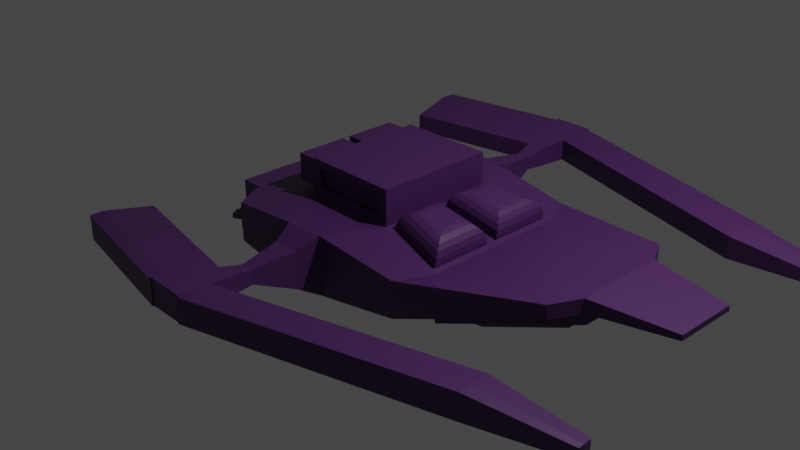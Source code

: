 # Source: Spaceship02.blend  (saved by Blender 3.4.6; exported with 4.5.12 LTS)
import bpy
from mathutils import Matrix  # noqa: F401  (used for matrix-valued properties, if any)

bpy.ops.wm.read_factory_settings(use_empty=True)
scene = bpy.context.scene
scene.name = 'Scene'

# ---- collections
col_collection = bpy.data.collections.new('Collection'); scene.collection.children.link(col_collection)

# ---- materials (node trees are filled in below, after node groups)
mat_material = bpy.data.materials.new('Material')
mat_material.alpha_threshold = 0.0
mat_material.use_transparent_shadow = False
mat_material.roughness = 0.5
mat_material.line_color = (0.0, 0.0, 0.0, 1.0)

# ---- material node trees
mat_material.use_nodes = True; mat_material.node_tree.nodes.clear()
_N = mat_material.node_tree.nodes; _L = mat_material.node_tree.links
n0 = _N.new('ShaderNodeOutputMaterial'); n0.name = 'Material Output'; n0.location = (300, 300)
n1 = _N.new('ShaderNodeBsdfPrincipled'); n1.name = 'Principled BSDF'; n1.location = (10, 300)
n1.distribution = 'GGX'
n1.subsurface_method = 'RANDOM_WALK_SKIN'
n1.inputs[0].default_value = (0.06556, 0.01564, 0.1022, 1.0)
n1.inputs[3].default_value = 1.45
n1.inputs[27].default_value = (0.0, 0.0, 0.0, 1.0)
n1.inputs[28].default_value = 1.0
_L.new(n1.outputs[0], n0.inputs[0])
n0.is_active_output = True

# ---- world
world_world = bpy.data.worlds.new('World'); scene.world = world_world
world_world.use_nodes = True; world_world.node_tree.nodes.clear()
_N = world_world.node_tree.nodes; _L = world_world.node_tree.links
n0 = _N.new('ShaderNodeOutputWorld'); n0.name = 'World Output'; n0.location = (300, 300)
n1 = _N.new('ShaderNodeBackground'); n1.name = 'Background'; n1.location = (10, 300)
n1.inputs[0].default_value = (0.05088, 0.05088, 0.05088, 1.0)
_L.new(n1.outputs[0], n0.inputs[0])
n0.is_active_output = True
world_world.color = (0.05088, 0.05088, 0.05088)
world_world.use_sun_shadow = False
world_world.sun_shadow_jitter_overblur = 0.0

# ---- cameras
cam_camera = bpy.data.cameras.new('Camera')
cam_camera.clip_end = 100.0
cam_camera.ortho_scale = 7.314

# ---- lights
light_light = bpy.data.lights.new('Light', 'POINT')
light_light.transmission_factor = 0.0
light_light.energy = 1000.0
light_light.shadow_soft_size = 0.1
light_light.shadow_maximum_resolution = 0.006
light_light.use_absolute_resolution = True

# ---- meshes
me_cube = bpy.data.meshes.new('Cube')
me_cube.from_pydata([(0.52, 0.6544, 0.3184), (0.52, 0.6544, -0.3166), (-0.1388, 1.449, 0.1998), (0.1429, 1.447, 0.207), (-0.52, 0.6544, 0.3184), (-0.52, 0.6544, -0.3166), (-0.1338, 1.446, -0.2031), (0.1467, 1.444, -0.1959), (-0.52, 0.0, -0.3166), (0.52, 0.0, 0.3184), (0.52, 0.6544, 0.3184), (0.52, 0.0, -0.3166), (0.07625, 1.89, -0.0005901), (-0.07625, 1.89, -0.0005901), (-0.07518, 1.891, 0.1447), (0.07615, 1.89, 0.1495), (0.222, 2.754, 0.01338), (-0.222, 2.754, 0.01338), (-0.222, 2.754, 0.2948), (0.222, 2.754, 0.2948), (0.52, 0.6544, 0.3184), (0.52, 0.6544, -0.3166), (0.2201, 1.218, 0.3128), (0.2227, 1.216, -0.3218), (0.52, 0.0, -0.3166), (0.52, 0.0, 0.3184), (1.316, 0.8234, 0.1889), (1.316, 0.8234, -0.197), (1.136, 1.161, 0.1889), (1.136, 1.161, -0.197), (1.316, 0.0, -0.197), (1.316, 0.0, 0.1889), (2.71, 0.4809, 0.4087), (2.712, 0.4798, 0.265), (2.558, 0.7717, 0.4001), (2.559, 0.771, 0.2565), (2.71, 0.0, 0.2686), (2.708, 0.0, 0.4122), (-0.22, 1.224, 0.2971), (-0.2122, 1.219, -0.3378), (-0.52, 0.6544, -0.3166), (-0.52, 0.6544, 0.3184), (-1.243, 0.771, 0.162), (-1.243, 0.771, -0.169), (-1.243, 0.0, 0.209), (-1.243, 0.0, -0.216), (-1.088, 1.108, 0.1163), (-1.088, 1.108, -0.1233), (-1.199, 0.8997, -0.1233), (-1.199, 0.8997, 0.1163), (-0.52, 0.6544, 0.3184), (-0.52, 0.6544, 0.3184), (0.52, 0.6544, 0.3184), (0.52, 0.0, 0.3184), (-1.243, 0.0, 0.209), (-1.243, 0.818, 0.209), (1.316, 0.8234, 0.1889), (0.52, 0.0, 0.3184), (1.316, 0.0, 0.1889), (0.223, 2.43, 0.003951), (-0.52, 0.6544, 0.3184), (0.52, 0.6544, 0.3184), (0.52, 0.0, 0.3184), (-1.243, 0.0, 0.209), (-1.243, 0.818, 0.209), (-0.22, 1.224, 0.2971), (0.2201, 1.218, 0.3128), (0.52, 0.6544, 0.3184), (-0.52, 0.6544, 0.3184), (-1.243, 0.818, 0.209), (0.52, 0.6544, 0.3184), (1.316, 0.8234, 0.1889), (0.52, 0.6544, 0.3184), (1.316, 0.8234, 0.1889), (0.2201, 1.218, 0.3128), (1.136, 1.161, 0.1889), (-0.22, 1.224, 0.2971), (-1.044, 1.19, 0.209), (0.52, 0.0, 0.3184), (1.316, 0.0, 0.1889), (-0.52, 0.0, 0.3184), (-0.4352, 0.6544, 0.4032), (0.4352, 0.6544, 0.4032), (0.52, 0.0, 0.3184), (-1.243, 0.0, 0.209), (-1.243, 0.818, 0.209), (0.1566, 2.388, 0.2368), (-0.1566, 2.388, 0.002196), (-0.1566, 2.388, 0.2368), (0.2445, 2.55, 0.007624), (-0.1986, 2.623, 0.009379), (0.1986, 2.623, 0.2741), (-0.1986, 2.623, 0.2741), (2.782, 1.889, 0.2741), (2.74, 1.654, 0.2368), (2.694, 1.727, 0.003951), (2.715, 1.847, 0.007624), (0.2227, 1.216, -0.3218), (-0.2122, 1.219, -0.3378), (-0.22, 1.224, 0.2971), (0.2201, 1.218, 0.3128), (0.108, 2.116, -0.006119), (-0.108, 2.116, -0.006119), (-0.108, 2.116, 0.1937), (0.108, 2.116, 0.1937), (-1.606, 1.848, 0.1937), (-1.606, 1.848, -0.006119), (-1.654, 2.121, 0.2368), (-1.654, 2.121, 0.002196), (-1.696, 2.356, 0.2741), (-1.696, 2.356, 0.009379), (-0.1914, 2.766, 0.2741), (-0.1914, 2.766, 0.009379), (0.2057, 2.766, 0.009379), (0.2057, 2.766, 0.2741), (2.789, 2.031, 0.009379), (2.789, 2.031, 0.2741), (-1.689, 2.498, 0.2741), (-1.689, 2.498, 0.009379), (0.52, 0.6544, 0.3184), (1.316, 0.8234, 0.1889), (0.52, 0.0, 0.3184), (1.316, 0.0, 0.1889), (1.316, 0.8234, 0.1889), (2.71, 0.4809, 0.4087), (1.316, 0.0, 0.1889), (2.708, 0.0, 0.4122), (0.52, 0.6544, 0.3184), (1.316, 0.8234, 0.1889), (0.52, 0.0, 0.3184), (1.316, 0.0, 0.1889), (1.383, 0.738, 0.1984), (2.643, 0.428, 0.3984), (1.316, 0.0, 0.1889), (2.708, 0.0, 0.4122), (0.5865, 0.5997, 0.3076), (1.25, 0.7405, 0.1997), (0.52, 0.0, 0.3184), (1.316, 0.0, 0.1889), (1.316, 0.8234, 0.1889), (2.71, 0.4809, 0.4087), (2.642, 0.0631, 0.4009), (1.383, 0.06735, 0.1984), (0.52, 0.6544, 0.3184), (1.316, 0.8234, 0.1889), (1.25, 0.06735, 0.1997), (0.5865, 0.06735, 0.3076), (0.8074, 0.2553, 0.4956), (0.5918, 0.06735, 0.3403), (0.7486, 0.1972, 0.4958), (0.6927, 0.1448, 0.4779), (0.6449, 0.1032, 0.4435), (0.6102, 0.07655, 0.3961), (1.255, 0.06735, 0.2324), (1.1, 0.2553, 0.4481), (1.255, 0.07655, 0.2912), (1.237, 0.1032, 0.3472), (1.203, 0.1448, 0.3949), (1.156, 0.1972, 0.4297), (0.5918, 0.5997, 0.3403), (0.8074, 0.447, 0.4956), (0.6102, 0.5922, 0.3961), (0.6449, 0.5705, 0.4435), (0.6927, 0.5367, 0.4779), (0.7486, 0.4942, 0.4958), (1.1, 0.5091, 0.4481), (1.255, 0.7405, 0.2324), (1.156, 0.5806, 0.4297), (1.203, 0.6451, 0.3949), (1.237, 0.6963, 0.3472), (1.255, 0.7291, 0.2912), (3.547, 0.3326, 0.3765), (3.548, 0.3322, 0.3198), (3.547, 0.0, 0.3212), (3.547, 0.0, 0.3779), (1.348, 0.0, -0.2928), (1.476, 0.6532, -0.2499), (2.741, 0.0, 0.1727), (2.615, 0.3727, 0.1269), (1.348, 0.8231, -0.2928), (1.476, 0.1348, -0.2508), (2.744, 0.4795, 0.1692), (2.614, 0.1348, 0.1299), (2.741, 0.0, 0.1727), (1.348, 0.0, -0.2928), (1.348, 0.8231, -0.2928), (2.744, 0.4795, 0.1692), (2.482, 0.1892, -0.02378), (1.674, 0.1892, -0.2942), (1.673, 0.5575, -0.2935), (2.483, 0.3582, -0.02589), (3.733, 1.762, 0.1957), (3.714, 1.659, 0.1793), (3.714, 1.659, 0.07629), (3.733, 1.762, 0.07945), (3.736, 1.825, 0.07945), (3.736, 1.825, 0.1957), (-0.52, 0.0, 0.6995), (-0.4352, 0.6544, 0.6147), (0.4352, 0.6544, 0.6147), (0.52, 0.0, 0.6995), (-0.52, 0.6102, 0.3625), (0.52, 0.6544, 0.3184), (-0.52, 0.6102, 0.6554), (0.52, 0.6544, 0.6995), (-0.4352, 0.5938, 0.4032), (0.4352, 0.5938, 0.4032), (-0.4352, 0.5938, 0.6147), (0.4352, 0.5938, 0.6147), (-0.52, 0.6544, 0.3184), (-0.52, 0.04412, 0.3625), (-0.52, 0.6544, 0.6995), (-0.52, 0.04412, 0.6554), (-0.52, 0.0, 0.3184), (-0.52, 0.0, 0.6995), (-0.52, 0.6544, 0.3184), (-0.52, 0.6544, 0.6995), (-0.7971, 0.1004, 0.4187), (-0.7971, 0.1004, 0.5991), (-0.7971, 0.554, 0.4187), (-0.7971, 0.554, 0.5991), (-0.7971, 0.04412, 0.3625), (-0.7971, 0.04412, 0.6554), (-0.7971, 0.6102, 0.3625), (-0.7971, 0.6102, 0.6554), (-0.4057, 0.1004, 0.4187), (-0.4057, 0.1004, 0.5991), (-0.4057, 0.554, 0.4187), (-0.4057, 0.554, 0.5991), (-1.243, 0.818, 0.209), (-1.243, 0.818, -0.216), (-1.557, 0.0863, 0.1227), (-1.243, 0.04698, 0.162), (-1.243, 0.04698, -0.169), (-1.557, 0.0863, -0.1297), (-1.557, 0.7317, 0.1227), (-1.557, 0.7317, -0.1297), (-1.557, 0.04698, 0.162), (-1.557, 0.04698, -0.169), (-1.557, 0.771, 0.162), (-1.557, 0.771, -0.169), (-1.302, 0.0863, 0.1227), (-1.302, 0.0863, -0.1297), (-1.302, 0.7317, 0.1227), (-1.302, 0.7317, -0.1297), (0.1566, 2.388, 0.002196), (0.1986, 2.623, 0.009379), (2.74, 1.654, 0.002196), (2.782, 1.889, 0.009379), (0.2233, 2.431, -0.04077), (0.2448, 2.551, -0.03709), (2.694, 1.728, -0.04077), (2.716, 1.848, -0.03709), (-1.044, 1.19, 0.209), (-1.044, 1.19, -0.216), (-1.243, 0.818, -0.216), (-1.243, 0.818, 0.209), (-1.135, 1.134, 0.1163), (-1.135, 1.134, -0.1233), (-1.247, 0.9252, -0.1233), (-1.247, 0.9252, 0.1163), (-1.163, 1.082, 0.0564), (-1.163, 1.082, -0.06343), (-1.219, 0.9774, -0.06343), (-1.219, 0.9774, 0.0564), (-1.201, 1.102, 0.0564), (-1.201, 1.102, -0.06343), (-1.256, 0.9972, -0.06343), (-1.256, 0.9972, 0.0564), (-0.2158, 1.221, -0.04753), (-0.52, 0.6544, -0.02627), (0.2215, 1.217, -0.03166), (-0.108, 2.116, 0.08525), (0.108, 2.116, 0.08525), (-0.222, 2.754, 0.1421), (0.222, 2.754, 0.1421), (0.2215, 1.217, -0.03166), (1.136, 1.161, -0.02054), (2.711, 0.4803, 0.3307), (2.558, 0.7713, 0.3221), (-0.2158, 1.221, -0.04753), (-0.52, 0.6544, -0.02627), (-1.243, 0.818, -0.0217), (-1.243, 0.04698, -0.01768), (-1.044, 1.19, -0.0217), (-1.243, 0.818, -0.0217), (0.1566, 2.388, 0.1095), (-0.1986, 2.623, 0.1304), (0.1986, 2.623, 0.1304), (2.74, 1.654, 0.1095), (-0.1361, 1.447, -0.01891), (0.145, 1.445, -0.0117), (-0.07576, 1.89, 0.06586), (0.0762, 1.89, 0.06801), (-1.606, 1.848, 0.08525), (-1.654, 2.121, 0.1095), (-1.696, 2.356, 0.1304), (-0.1914, 2.766, 0.1304), (0.2057, 2.766, 0.1304), (2.789, 2.031, 0.1304), (-1.689, 2.498, 0.1304), (3.548, 0.3324, 0.3457), (3.547, 0.0, 0.3471), (3.714, 1.659, 0.1234), (3.733, 1.762, 0.1326), (3.736, 1.825, 0.1326), (-1.243, 0.771, -0.01768), (-1.243, 0.0, -0.0217), (-1.557, 0.04698, -0.01768), (-1.557, 0.771, -0.01768), (-1.557, 0.0863, -0.01431), (-1.557, 0.7317, -0.01431), (-1.302, 0.0863, -0.01431), (-1.302, 0.7317, -0.01431), (-1.088, 1.108, -0.01377), (-1.199, 0.8997, -0.01377), (-1.135, 1.134, -0.01377), (-1.247, 0.9252, -0.01377), (-1.163, 1.082, -0.008641), (-1.219, 0.9774, -0.008641), (-1.201, 1.102, -0.008641), (-1.256, 0.9972, -0.008641), (-1.277, 1.143, -0.008641), (-1.277, 1.143, -0.06343), (-1.333, 1.038, -0.06343), (-1.333, 1.038, -0.008641), (-1.277, 1.143, -0.008641), (-1.277, 1.143, -0.06343), (-1.333, 1.038, -0.06343), (-1.333, 1.038, -0.008641)], [], [(1, 5, 98, 97), (100, 99, 65, 66), (229, 44, 54, 55), (98, 5, 40, 39), (288, 246, 16, 275), (11, 1, 21, 24), (0, 9, 25, 20), (5, 1, 11, 8), (2, 3, 15, 14), (9, 0, 52, 53), (7, 6, 13, 12), (290, 2, 14, 292), (291, 7, 12, 293), (274, 18, 19, 275), (246, 90, 17, 16), (92, 91, 19, 18), (287, 92, 18, 274), (51, 55, 64, 60), (22, 20, 72, 74), (100, 0, 20, 22), (271, 100, 22, 276), (1, 97, 23, 21), (119, 121, 129, 127), (28, 26, 32, 34), (21, 23, 29, 27), (276, 22, 28, 277), (24, 21, 27, 30), (278, 33, 35, 279), (36, 33, 172, 173), (27, 29, 35, 33), (277, 28, 34, 279), (30, 27, 179, 175), (39, 40, 255, 254), (270, 4, 41, 281), (269, 98, 39, 280), (4, 99, 38, 41), (43, 233, 238, 240), (47, 48, 259, 258), (281, 41, 256, 285), (270, 5, 230, 282), (280, 39, 254, 284), (5, 8, 45, 230), (0, 100, 66, 67), (52, 51, 60, 61), (55, 54, 63, 64), (4, 229, 55, 51), (0, 4, 51, 52), (20, 26, 73, 72), (60, 64, 85, 209), (99, 4, 50, 65), (26, 20, 10, 56), (53, 52, 61, 62), (20, 25, 57, 10), (31, 26, 56, 58), (50, 67, 66, 65), (74, 72, 73, 75), (68, 76, 77, 69), (71, 70, 119, 120), (80, 209, 85, 84), (83, 202, 204, 200), (58, 56, 71, 79), (38, 253, 77, 76), (28, 22, 74, 75), (61, 60, 209, 202), (4, 0, 67, 50), (253, 256, 69, 77), (256, 41, 68, 69), (62, 61, 202, 83), (26, 28, 75, 73), (56, 10, 70, 71), (64, 63, 84, 85), (41, 38, 76, 68), (10, 57, 78, 70), (272, 103, 105, 294), (103, 104, 86, 88), (101, 102, 87, 245), (273, 101, 245, 286), (90, 87, 108, 110), (88, 86, 91, 92), (245, 87, 90, 246), (91, 86, 94, 93), (93, 94, 192, 191), (96, 95, 251, 252), (287, 90, 112, 297), (286, 245, 247, 289), (6, 7, 97, 98), (290, 6, 98, 269), (291, 3, 100, 271), (3, 2, 99, 100), (12, 13, 102, 101), (292, 14, 103, 272), (293, 12, 101, 273), (14, 15, 104, 103), (294, 105, 107, 295), (295, 107, 109, 296), (88, 92, 109, 107), (90, 110, 118, 112), (103, 88, 107, 105), (87, 102, 106, 108), (298, 114, 116, 299), (297, 112, 118, 300), (91, 93, 116, 114), (247, 248, 194, 193), (109, 92, 111, 117), (288, 91, 114, 298), (296, 109, 117, 300), (248, 246, 113, 115), (122, 120, 128, 130), (79, 71, 120, 122), (70, 78, 121, 119), (130, 128, 144, 138), (124, 123, 139, 140), (26, 31, 125, 123), (37, 32, 124, 126), (120, 119, 127, 128), (32, 26, 123, 124), (131, 142, 141, 132), (136, 135, 159, 166), (127, 129, 137, 143), (126, 124, 140, 134), (123, 125, 133, 139), (128, 127, 143, 144), (131, 132, 140, 139), (142, 131, 139, 133), (141, 142, 133, 134), (132, 141, 134, 140), (135, 136, 144, 143), (146, 135, 143, 137), (145, 146, 137, 138), (136, 145, 138, 144), (135, 146, 148, 159), (145, 136, 166, 153), (160, 147, 154, 165), (148, 153, 155, 152), (152, 155, 156, 151), (151, 156, 157, 150), (150, 157, 158, 149), (149, 158, 154, 147), (160, 165, 167, 164), (164, 167, 168, 163), (163, 168, 169, 162), (162, 169, 170, 161), (161, 170, 166, 159), (159, 148, 152, 161), (161, 152, 151, 162), (162, 151, 150, 163), (163, 150, 149, 164), (164, 149, 147, 160), (165, 154, 158, 167), (167, 158, 157, 168), (168, 157, 156, 169), (169, 156, 155, 170), (170, 155, 153, 166), (146, 145, 153, 148), (301, 171, 174, 302), (32, 37, 174, 171), (278, 32, 171, 301), (178, 182, 187, 190), (33, 36, 177, 181), (27, 33, 181, 179), (185, 184, 175, 179), (183, 186, 181, 177), (186, 185, 179, 181), (184, 183, 177, 175), (180, 182, 183, 184), (176, 180, 184, 185), (182, 178, 186, 183), (178, 176, 185, 186), (188, 189, 190, 187), (182, 180, 188, 187), (176, 178, 190, 189), (180, 176, 189, 188), (303, 193, 194, 304), (304, 194, 195, 305), (248, 115, 195, 194), (299, 116, 196, 305), (116, 93, 191, 196), (289, 247, 193, 303), (204, 211, 197, 200), (212, 203, 224, 222), (199, 82, 206, 208), (81, 82, 202, 209), (199, 198, 211, 204), (82, 199, 204, 202), (198, 81, 209, 211), (206, 205, 207, 208), (82, 81, 205, 206), (81, 198, 207, 205), (198, 199, 208, 207), (213, 215, 209, 80), (216, 214, 197, 211), (214, 213, 80, 197), (215, 216, 211, 209), (212, 210, 213, 214), (210, 201, 215, 213), (203, 212, 214, 216), (201, 203, 216, 215), (218, 220, 228, 226), (210, 212, 222, 221), (203, 201, 223, 224), (201, 210, 221, 223), (218, 217, 221, 222), (217, 219, 223, 221), (220, 218, 222, 224), (219, 220, 224, 223), (227, 225, 226, 228), (217, 218, 226, 225), (220, 219, 227, 228), (219, 217, 225, 227), (306, 42, 229, 282), (42, 232, 44, 229), (233, 43, 230, 45), (283, 233, 45, 307), (310, 231, 241, 312), (306, 43, 240, 309), (283, 232, 237, 308), (232, 42, 239, 237), (310, 234, 238, 308), (311, 235, 239, 309), (235, 231, 237, 239), (234, 236, 240, 238), (312, 241, 243, 313), (236, 234, 242, 244), (311, 236, 244, 313), (231, 235, 243, 241), (89, 59, 245, 246), (95, 96, 248, 247), (96, 89, 246, 248), (59, 95, 247, 245), (249, 250, 252, 251), (89, 96, 252, 250), (59, 89, 250, 249), (95, 59, 249, 251), (314, 46, 253, 284), (48, 47, 254, 255), (315, 48, 255, 285), (46, 49, 256, 253), (317, 260, 264, 319), (315, 49, 260, 317), (314, 47, 258, 316), (49, 46, 257, 260), (319, 264, 268, 321), (316, 258, 262, 318), (260, 257, 261, 264), (258, 259, 263, 262), (321, 268, 265, 320), (318, 262, 266, 320), (264, 261, 265, 268), (262, 263, 267, 266), (261, 318, 320, 265), (266, 267, 324, 323), (257, 316, 318, 261), (263, 319, 321, 267), (46, 314, 316, 257), (48, 315, 317, 259), (259, 317, 319, 263), (49, 315, 285, 256), (47, 314, 284, 254), (235, 311, 313, 243), (242, 312, 313, 244), (236, 311, 309, 240), (231, 310, 308, 237), (233, 283, 308, 238), (42, 306, 309, 239), (234, 310, 312, 242), (232, 283, 307, 44), (43, 306, 282, 230), (94, 289, 303, 192), (115, 299, 305, 195), (191, 304, 305, 196), (192, 303, 304, 191), (33, 278, 301, 172), (172, 301, 302, 173), (110, 296, 300, 118), (246, 288, 298, 113), (111, 297, 300, 117), (113, 298, 299, 115), (108, 295, 296, 110), (106, 294, 295, 108), (15, 293, 273, 104), (13, 292, 272, 102), (7, 291, 271, 97), (2, 290, 269, 99), (86, 286, 289, 94), (92, 287, 297, 111), (104, 273, 286, 86), (102, 272, 294, 106), (38, 280, 284, 253), (4, 270, 282, 229), (40, 281, 285, 255), (99, 269, 280, 38), (5, 270, 281, 40), (29, 277, 279, 35), (32, 278, 279, 34), (23, 276, 277, 29), (97, 271, 276, 23), (90, 287, 274, 17), (17, 274, 275, 16), (3, 291, 293, 15), (6, 290, 292, 13), (91, 288, 275, 19), (324, 325, 329, 328), (267, 321, 325, 324), (320, 266, 323, 322), (321, 320, 322, 325), (328, 329, 326, 327), (322, 323, 327, 326), (325, 322, 326, 329), (323, 324, 328, 327)])
_uv = me_cube.uv_layers.new(name='UVMap')
_uv.uv.foreach_set('vector', [0.375, 0.5, 0.125, 0.5, 0.125, 0.5, 0.375, 0.5, 0.625, 0.5, 0.875, 0.5, 0.875, 0.5, 0.625, 0.5, 0.625, 0.25, 0.625, 0.1189, 0.625, 0.1189, 0.625, 0.25, 0.125, 0.5, 0.125, 0.5, 0.125, 0.5, 0.125, 0.5, 0.4893, 0.5, 0.375, 0.5, 0.375, 0.5, 0.4893, 0.5, 0.375, 0.6311, 0.375, 0.5, 0.375, 0.5, 0.375, 0.6311, 0.625, 0.5, 0.625, 0.6311, 0.625, 0.6311, 0.625, 0.5, 0.125, 0.5, 0.375, 0.5, 0.375, 0.6311, 0.125, 0.6311, 0.8794, 0.5, 0.6206, 0.5, 0.6316, 0.5, 0.8684, 0.5, 0.625, 0.6311, 0.625, 0.5, 0.625, 0.5, 0.625, 0.6311, 0.3658, 0.5, 0.1211, 0.5, 0.1309, 0.5, 0.3918, 0.5, 0.486, 0.25, 0.6288, 0.25, 0.6181, 0.25, 0.4953, 0.25, 0.4823, 0.5, 0.3658, 0.5, 0.3918, 0.5, 0.5015, 0.5, 0.4893, 0.25, 0.625, 0.25, 0.625, 0.5, 0.4893, 0.5, 0.375, 0.5, 0.125, 0.5, 0.125, 0.5, 0.375, 0.5, 0.875, 0.5, 0.625, 0.5, 0.625, 0.5, 0.875, 0.5, 0.4893, 0.25, 0.625, 0.25, 0.625, 0.25, 0.4893, 0.25, 0.625, 0.25, 0.625, 0.25, 0.625, 0.25, 0.625, 0.25, 0.625, 0.5, 0.625, 0.5, 0.625, 0.5, 0.625, 0.5, 0.625, 0.5, 0.625, 0.5, 0.625, 0.5, 0.625, 0.5, 0.4893, 0.5, 0.625, 0.5, 0.625, 0.5, 0.4893, 0.5, 0.375, 0.5, 0.375, 0.5, 0.375, 0.5, 0.375, 0.5, 0.625, 0.5, 0.625, 0.6311, 0.625, 0.6311, 0.625, 0.5, 0.625, 0.5, 0.625, 0.5, 0.625, 0.5, 0.625, 0.5, 0.375, 0.5, 0.375, 0.5, 0.375, 0.5, 0.375, 0.5, 0.4893, 0.5, 0.625, 0.5, 0.625, 0.5, 0.4893, 0.5, 0.375, 0.6311, 0.375, 0.5, 0.375, 0.5, 0.375, 0.6311, 0.4893, 0.5, 0.375, 0.5, 0.375, 0.5, 0.4893, 0.5, 0.375, 0.6311, 0.375, 0.5, 0.375, 0.5, 0.375, 0.6311, 0.375, 0.5, 0.375, 0.5, 0.375, 0.5, 0.375, 0.5, 0.4893, 0.5, 0.625, 0.5, 0.625, 0.5, 0.4893, 0.5, 0.375, 0.6311, 0.375, 0.5, 0.375, 0.5, 0.375, 0.6311, 0.125, 0.5, 0.125, 0.5, 0.125, 0.5, 0.125, 0.5, 0.4893, 0.25, 0.625, 0.25, 0.625, 0.25, 0.4893, 0.25, 0.4893, 0.25, 0.375, 0.25, 0.375, 0.25, 0.4893, 0.25, 0.875, 0.5, 0.875, 0.5, 0.875, 0.5, 0.875, 0.5, 0.4026, 0.2425, 0.4026, 0.1264, 0.4026, 0.1264, 0.4026, 0.2425, 0.4295, 0.25, 0.4295, 0.25, 0.4295, 0.25, 0.4295, 0.25, 0.4893, 0.25, 0.625, 0.25, 0.625, 0.25, 0.4893, 0.25, 0.4893, 0.25, 0.375, 0.25, 0.375, 0.25, 0.4893, 0.25, 0.4893, 0.25, 0.375, 0.25, 0.375, 0.25, 0.4893, 0.25, 0.125, 0.5, 0.125, 0.6311, 0.125, 0.6311, 0.125, 0.5, 0.625, 0.5, 0.625, 0.5, 0.625, 0.5, 0.625, 0.5, 0.625, 0.5, 0.875, 0.5, 0.875, 0.5, 0.625, 0.5, 0.625, 0.25, 0.625, 0.1189, 0.625, 0.1189, 0.625, 0.25, 0.625, 0.25, 0.625, 0.25, 0.625, 0.25, 0.625, 0.25, 0.625, 0.5, 0.875, 0.5, 0.875, 0.5, 0.625, 0.5, 0.625, 0.5, 0.625, 0.5, 0.625, 0.5, 0.625, 0.5, 0.625, 0.25, 0.625, 0.25, 0.625, 0.25, 0.625, 0.25, 0.875, 0.5, 0.875, 0.5, 0.875, 0.5, 0.875, 0.5, 0.625, 0.5, 0.625, 0.5, 0.625, 0.5, 0.625, 0.5, 0.625, 0.6311, 0.625, 0.5, 0.625, 0.5, 0.625, 0.6311, 0.625, 0.5, 0.625, 0.6311, 0.625, 0.6311, 0.625, 0.5, 0.625, 0.6311, 0.625, 0.5, 0.625, 0.5, 0.625, 0.6311, 0.875, 0.5, 0.625, 0.5, 0.625, 0.5, 0.875, 0.5, 0.625, 0.5, 0.625, 0.5, 0.625, 0.5, 0.625, 0.5, 0.875, 0.5, 0.875, 0.5, 0.875, 0.5, 0.875, 0.5, 0.625, 0.5, 0.625, 0.5, 0.625, 0.5, 0.625, 0.5, 0.875, 0.6311, 0.875, 0.5, 0.875, 0.5, 0.875, 0.6311, 0.625, 0.6311, 0.625, 0.5, 0.625, 0.5, 0.625, 0.6311, 0.625, 0.6311, 0.625, 0.5, 0.625, 0.5, 0.625, 0.6311, 0.625, 0.25, 0.625, 0.25, 0.625, 0.25, 0.625, 0.25, 0.625, 0.5, 0.625, 0.5, 0.625, 0.5, 0.625, 0.5, 0.625, 0.5, 0.875, 0.5, 0.875, 0.5, 0.625, 0.5, 0.875, 0.5, 0.625, 0.5, 0.625, 0.5, 0.875, 0.5, 0.625, 0.25, 0.625, 0.25, 0.625, 0.25, 0.625, 0.25, 0.625, 0.25, 0.625, 0.25, 0.625, 0.25, 0.625, 0.25, 0.625, 0.6311, 0.625, 0.5, 0.625, 0.5, 0.625, 0.6311, 0.625, 0.5, 0.625, 0.5, 0.625, 0.5, 0.625, 0.5, 0.625, 0.5, 0.625, 0.5, 0.625, 0.5, 0.625, 0.5, 0.625, 0.25, 0.625, 0.1189, 0.625, 0.1189, 0.625, 0.25, 0.875, 0.5, 0.875, 0.5, 0.875, 0.5, 0.875, 0.5, 0.625, 0.5, 0.625, 0.6311, 0.625, 0.6311, 0.625, 0.5, 0.4893, 0.25, 0.625, 0.25, 0.625, 0.25, 0.4893, 0.25, 0.875, 0.5, 0.625, 0.5, 0.625, 0.5, 0.875, 0.5, 0.375, 0.5, 0.125, 0.5, 0.125, 0.5, 0.375, 0.5, 0.4893, 0.5, 0.375, 0.5, 0.375, 0.5, 0.4893, 0.5, 0.125, 0.5, 0.125, 0.5, 0.125, 0.5, 0.125, 0.5, 0.875, 0.5, 0.625, 0.5, 0.625, 0.5, 0.875, 0.5, 0.375, 0.5, 0.125, 0.5, 0.125, 0.5, 0.375, 0.5, 0.625, 0.5, 0.625, 0.5, 0.625, 0.5, 0.625, 0.5, 0.625, 0.5, 0.625, 0.5, 0.625, 0.5, 0.625, 0.5, 0.375, 0.5, 0.375, 0.5, 0.375, 0.5, 0.375, 0.5, 0.4893, 0.25, 0.375, 0.25, 0.375, 0.25, 0.4893, 0.25, 0.4893, 0.5, 0.375, 0.5, 0.375, 0.5, 0.4893, 0.5, 0.1211, 0.5, 0.3658, 0.5, 0.375, 0.5, 0.125, 0.5, 0.486, 0.25, 0.3658, 0.25, 0.375, 0.25, 0.4893, 0.25, 0.4823, 0.5, 0.6206, 0.5, 0.625, 0.5, 0.4893, 0.5, 0.6206, 0.5, 0.8794, 0.5, 0.875, 0.5, 0.625, 0.5, 0.3918, 0.5, 0.1309, 0.5, 0.125, 0.5, 0.375, 0.5, 0.4953, 0.25, 0.6181, 0.25, 0.625, 0.25, 0.4893, 0.25, 0.5015, 0.5, 0.3918, 0.5, 0.375, 0.5, 0.4893, 0.5, 0.8684, 0.5, 0.6316, 0.5, 0.625, 0.5, 0.875, 0.5, 0.4893, 0.25, 0.625, 0.25, 0.625, 0.25, 0.4893, 0.25, 0.4893, 0.25, 0.625, 0.25, 0.625, 0.25, 0.4893, 0.25, 0.875, 0.5, 0.875, 0.5, 0.875, 0.5, 0.875, 0.5, 0.125, 0.5, 0.125, 0.5, 0.125, 0.5, 0.125, 0.5, 0.875, 0.5, 0.875, 0.5, 0.875, 0.5, 0.875, 0.5, 0.125, 0.5, 0.125, 0.5, 0.125, 0.5, 0.125, 0.5, 0.4893, 0.5, 0.625, 0.5, 0.625, 0.5, 0.4893, 0.5, 0.4893, 0.25, 0.375, 0.25, 0.375, 0.25, 0.4893, 0.25, 0.625, 0.5, 0.625, 0.5, 0.625, 0.5, 0.625, 0.5, 0.375, 0.5, 0.375, 0.5, 0.375, 0.5, 0.375, 0.5, 0.875, 0.5, 0.875, 0.5, 0.875, 0.5, 0.875, 0.5, 0.4893, 0.5, 0.625, 0.5, 0.625, 0.5, 0.4893, 0.5, 0.4893, 0.25, 0.625, 0.25, 0.625, 0.25, 0.4893, 0.25, 0.375, 0.5, 0.375, 0.5, 0.375, 0.5, 0.375, 0.5, 0.625, 0.6311, 0.625, 0.5, 0.625, 0.5, 0.625, 0.6311, 0.625, 0.6311, 0.625, 0.5, 0.625, 0.5, 0.625, 0.6311, 0.625, 0.5, 0.625, 0.6311, 0.625, 0.6311, 0.625, 0.5, 0.625, 0.6311, 0.625, 0.5, 0.625, 0.5, 0.625, 0.6311, 0.625, 0.5, 0.625, 0.5, 0.625, 0.5, 0.625, 0.5, 0.625, 0.5, 0.625, 0.6311, 0.625, 0.6311, 0.625, 0.5, 0.625, 0.6311, 0.625, 0.5, 0.625, 0.5, 0.625, 0.6311, 0.625, 0.5, 0.625, 0.5, 0.625, 0.5, 0.625, 0.5, 0.625, 0.5, 0.625, 0.5, 0.625, 0.5, 0.625, 0.5, 0.625, 0.5116, 0.625, 0.6197, 0.625, 0.614, 0.625, 0.5172, 0.625, 0.5113, 0.625, 0.513, 0.625, 0.513, 0.625, 0.5113, 0.625, 0.5, 0.625, 0.6311, 0.625, 0.6311, 0.625, 0.5, 0.625, 0.6311, 0.625, 0.5, 0.625, 0.5, 0.625, 0.6311, 0.625, 0.5, 0.625, 0.6311, 0.625, 0.6311, 0.625, 0.5, 0.625, 0.5, 0.625, 0.5, 0.625, 0.5, 0.625, 0.5, 0.625, 0.5116, 0.625, 0.5172, 0.625, 0.5, 0.625, 0.5, 0.625, 0.6197, 0.625, 0.5116, 0.625, 0.5, 0.625, 0.6311, 0.625, 0.614, 0.625, 0.6197, 0.625, 0.6311, 0.625, 0.6311, 0.625, 0.5172, 0.625, 0.614, 0.625, 0.6311, 0.625, 0.5, 0.625, 0.513, 0.625, 0.5113, 0.625, 0.5, 0.625, 0.5, 0.625, 0.6182, 0.625, 0.513, 0.625, 0.5, 0.625, 0.6311, 0.625, 0.6199, 0.625, 0.6182, 0.625, 0.6311, 0.625, 0.6311, 0.625, 0.5113, 0.625, 0.6199, 0.625, 0.6311, 0.625, 0.5, 0.625, 0.513, 0.625, 0.6182, 0.625, 0.6182, 0.625, 0.513, 0.625, 0.6199, 0.625, 0.5113, 0.625, 0.5113, 0.625, 0.6199, 0.625, 0.5478, 0.625, 0.5838, 0.625, 0.5872, 0.625, 0.5444, 0.625, 0.6182, 0.625, 0.6199, 0.625, 0.6191, 0.625, 0.6173, 0.625, 0.6173, 0.625, 0.6191, 0.625, 0.6169, 0.625, 0.6147, 0.625, 0.6147, 0.625, 0.6169, 0.625, 0.6066, 0.625, 0.6037, 0.625, 0.6037, 0.625, 0.6066, 0.625, 0.5975, 0.625, 0.5941, 0.625, 0.5941, 0.625, 0.5975, 0.625, 0.5872, 0.625, 0.5838, 0.625, 0.5478, 0.625, 0.5444, 0.625, 0.5339, 0.625, 0.5373, 0.625, 0.5373, 0.625, 0.5339, 0.625, 0.5247, 0.625, 0.5277, 0.625, 0.5277, 0.625, 0.5247, 0.625, 0.515, 0.625, 0.5159, 0.625, 0.5159, 0.625, 0.515, 0.625, 0.5123, 0.625, 0.5138, 0.625, 0.5138, 0.625, 0.5123, 0.625, 0.5113, 0.625, 0.513, 0.625, 0.513, 0.625, 0.6182, 0.625, 0.6173, 0.625, 0.5138, 0.625, 0.5138, 0.625, 0.6173, 0.625, 0.6147, 0.625, 0.5159, 0.625, 0.5159, 0.625, 0.6147, 0.625, 0.6037, 0.625, 0.5277, 0.625, 0.5277, 0.625, 0.6037, 0.625, 0.5941, 0.625, 0.5373, 0.625, 0.5373, 0.625, 0.5941, 0.625, 0.5838, 0.625, 0.5478, 0.625, 0.5444, 0.625, 0.5872, 0.625, 0.5975, 0.625, 0.5339, 0.625, 0.5339, 0.625, 0.5975, 0.625, 0.6066, 0.625, 0.5247, 0.625, 0.5247, 0.625, 0.6066, 0.625, 0.6169, 0.625, 0.515, 0.625, 0.515, 0.625, 0.6169, 0.625, 0.6191, 0.625, 0.5123, 0.625, 0.5123, 0.625, 0.6191, 0.625, 0.6199, 0.625, 0.5113, 0.625, 0.6182, 0.625, 0.6199, 0.625, 0.6199, 0.625, 0.6182, 0.4893, 0.5, 0.625, 0.5, 0.625, 0.6311, 0.4893, 0.6311, 0.625, 0.5, 0.625, 0.6311, 0.625, 0.6311, 0.625, 0.5, 0.4893, 0.5, 0.625, 0.5, 0.625, 0.5, 0.4893, 0.5, 0.375, 0.5344, 0.375, 0.5969, 0.375, 0.5969, 0.375, 0.5344, 0.375, 0.5, 0.375, 0.6311, 0.375, 0.6311, 0.375, 0.5, 0.375, 0.5, 0.375, 0.5, 0.375, 0.5, 0.375, 0.5, 0.375, 0.5, 0.375, 0.6311, 0.375, 0.6311, 0.375, 0.5, 0.375, 0.6311, 0.375, 0.5, 0.375, 0.5, 0.375, 0.6311, 0.375, 0.5, 0.375, 0.5, 0.375, 0.5, 0.375, 0.5, 0.375, 0.6311, 0.375, 0.6311, 0.375, 0.6311, 0.375, 0.6311, 0.375, 0.608, 0.375, 0.5969, 0.375, 0.6311, 0.375, 0.6311, 0.375, 0.5233, 0.375, 0.608, 0.375, 0.6311, 0.375, 0.5, 0.375, 0.5969, 0.375, 0.5344, 0.375, 0.5, 0.375, 0.6311, 0.375, 0.5344, 0.375, 0.5233, 0.375, 0.5, 0.375, 0.5, 0.375, 0.608, 0.375, 0.5233, 0.375, 0.5344, 0.375, 0.5969, 0.375, 0.5969, 0.375, 0.608, 0.375, 0.608, 0.375, 0.5969, 0.375, 0.5233, 0.375, 0.5344, 0.375, 0.5344, 0.375, 0.5233, 0.375, 0.608, 0.375, 0.5233, 0.375, 0.5233, 0.375, 0.608, 0.4893, 0.5, 0.375, 0.5, 0.375, 0.5, 0.4893, 0.5, 0.4893, 0.5, 0.375, 0.5, 0.375, 0.5, 0.4893, 0.5, 0.375, 0.5, 0.375, 0.5, 0.375, 0.5, 0.375, 0.5, 0.4893, 0.5, 0.625, 0.5, 0.625, 0.5, 0.4893, 0.5, 0.625, 0.5, 0.625, 0.5, 0.625, 0.5, 0.625, 0.5, 0.4893, 0.5, 0.375, 0.5, 0.375, 0.5, 0.4893, 0.5, 0.625, 0.5, 0.875, 0.5, 0.875, 0.6311, 0.625, 0.6311, 0.875, 0.6223, 0.875, 0.5088, 0.875, 0.5088, 0.875, 0.6223, 0.6454, 0.5, 0.6454, 0.5, 0.6454, 0.5, 0.6454, 0.5, 0.8546, 0.5, 0.6454, 0.5, 0.625, 0.5, 0.875, 0.5, 0.6454, 0.5, 0.8546, 0.5, 0.875, 0.5, 0.625, 0.5, 0.6454, 0.5, 0.6454, 0.5, 0.625, 0.5, 0.625, 0.5, 0.8546, 0.5, 0.8546, 0.5, 0.875, 0.5, 0.875, 0.5, 0.6454, 0.5, 0.8546, 0.5, 0.8546, 0.5, 0.6454, 0.5, 0.6454, 0.5, 0.8546, 0.5, 0.8546, 0.5, 0.6454, 0.5, 0.8546, 0.5, 0.8546, 0.5, 0.8546, 0.5, 0.8546, 0.5, 0.8546, 0.5, 0.6454, 0.5, 0.6454, 0.5, 0.8546, 0.5, 0.875, 0.6311, 0.875, 0.5, 0.875, 0.5, 0.875, 0.6311, 0.875, 0.5, 0.875, 0.6311, 0.875, 0.6311, 0.875, 0.5, 0.0, 0.0, 0.0, 0.0, 0.0, 0.0, 0.0, 0.0, 0.0, 0.0, 0.0, 0.0, 0.0, 0.0, 0.0, 0.0, 0.875, 0.6223, 0.875, 0.6223, 0.875, 0.6311, 0.875, 0.6311, 0.875, 0.6223, 0.875, 0.5088, 0.875, 0.5, 0.875, 0.6311, 0.875, 0.5088, 0.875, 0.6223, 0.875, 0.6311, 0.875, 0.5, 0.875, 0.5088, 0.875, 0.5088, 0.875, 0.5, 0.875, 0.5, 0.875, 0.611, 0.875, 0.5201, 0.875, 0.5201, 0.875, 0.611, 0.875, 0.6223, 0.875, 0.6223, 0.875, 0.6223, 0.875, 0.6223, 0.875, 0.5088, 0.875, 0.5088, 0.875, 0.5088, 0.875, 0.5088, 0.875, 0.5088, 0.875, 0.6223, 0.875, 0.6223, 0.875, 0.5088, 0.875, 0.611, 0.875, 0.611, 0.875, 0.6223, 0.875, 0.6223, 0.875, 0.611, 0.875, 0.5201, 0.875, 0.5088, 0.875, 0.6223, 0.875, 0.5201, 0.875, 0.611, 0.875, 0.6223, 0.875, 0.5088, 0.875, 0.5201, 0.875, 0.5201, 0.875, 0.5088, 0.875, 0.5088, 0.875, 0.5201, 0.875, 0.611, 0.875, 0.611, 0.875, 0.5201, 0.875, 0.611, 0.875, 0.611, 0.875, 0.611, 0.875, 0.611, 0.875, 0.5201, 0.875, 0.5201, 0.875, 0.5201, 0.875, 0.5201, 0.875, 0.5201, 0.875, 0.611, 0.875, 0.611, 0.875, 0.5201, 0.4917, 0.2425, 0.5974, 0.2425, 0.625, 0.25, 0.4893, 0.25, 0.5974, 0.2425, 0.5974, 0.1264, 0.625, 0.1189, 0.625, 0.25, 0.4026, 0.1264, 0.4026, 0.2425, 0.375, 0.25, 0.375, 0.1189, 0.4917, 0.1264, 0.4026, 0.1264, 0.375, 0.1189, 0.4893, 0.1189, 0.4936, 0.1327, 0.5742, 0.1327, 0.5742, 0.1327, 0.4936, 0.1327, 0.4917, 0.2425, 0.4026, 0.2425, 0.4026, 0.2425, 0.4917, 0.2425, 0.4917, 0.1264, 0.5974, 0.1264, 0.5974, 0.1264, 0.4917, 0.1264, 0.5974, 0.1264, 0.5974, 0.2425, 0.5974, 0.2425, 0.5974, 0.1264, 0.4936, 0.1327, 0.4258, 0.1327, 0.4026, 0.1264, 0.4917, 0.1264, 0.4936, 0.2362, 0.5742, 0.2362, 0.5974, 0.2425, 0.4917, 0.2425, 0.5742, 0.2362, 0.5742, 0.1327, 0.5974, 0.1264, 0.5974, 0.2425, 0.4258, 0.1327, 0.4258, 0.2362, 0.4026, 0.2425, 0.4026, 0.1264, 0.4936, 0.1327, 0.5742, 0.1327, 0.5742, 0.2362, 0.4936, 0.2362, 0.4258, 0.2362, 0.4258, 0.1327, 0.4258, 0.1327, 0.4258, 0.2362, 0.4936, 0.2362, 0.4258, 0.2362, 0.4258, 0.2362, 0.4936, 0.2362, 0.5742, 0.1327, 0.5742, 0.2362, 0.5742, 0.2362, 0.5742, 0.1327, 0.375, 0.5, 0.375, 0.5, 0.375, 0.5, 0.375, 0.5, 0.375, 0.5, 0.375, 0.5, 0.375, 0.5, 0.375, 0.5, 0.375, 0.5, 0.375, 0.5, 0.375, 0.5, 0.375, 0.5, 0.375, 0.5, 0.375, 0.5, 0.375, 0.5, 0.375, 0.5, 0.375, 0.5, 0.375, 0.5, 0.375, 0.5, 0.375, 0.5, 0.375, 0.5, 0.375, 0.5, 0.375, 0.5, 0.375, 0.5, 0.375, 0.5, 0.375, 0.5, 0.375, 0.5, 0.375, 0.5, 0.375, 0.5, 0.375, 0.5, 0.375, 0.5, 0.375, 0.5, 0.494, 0.25, 0.5705, 0.25, 0.625, 0.25, 0.4893, 0.25, 0.4295, 0.25, 0.4295, 0.25, 0.375, 0.25, 0.375, 0.25, 0.494, 0.25, 0.4295, 0.25, 0.375, 0.25, 0.4893, 0.25, 0.5705, 0.25, 0.5705, 0.25, 0.625, 0.25, 0.625, 0.25, 0.494, 0.25, 0.5705, 0.25, 0.5705, 0.25, 0.494, 0.25, 0.494, 0.25, 0.5705, 0.25, 0.5705, 0.25, 0.494, 0.25, 0.494, 0.25, 0.4295, 0.25, 0.4295, 0.25, 0.494, 0.25, 0.5705, 0.25, 0.5705, 0.25, 0.5705, 0.25, 0.5705, 0.25, 0.494, 0.25, 0.5705, 0.25, 0.5705, 0.25, 0.494, 0.25, 0.494, 0.25, 0.4295, 0.25, 0.4295, 0.25, 0.494, 0.25, 0.5705, 0.25, 0.5705, 0.25, 0.5705, 0.25, 0.5705, 0.25, 0.4295, 0.25, 0.4295, 0.25, 0.4295, 0.25, 0.4295, 0.25, 0.494, 0.25, 0.5705, 0.25, 0.5705, 0.25, 0.494, 0.25, 0.494, 0.25, 0.4295, 0.25, 0.4295, 0.25, 0.494, 0.25, 0.5705, 0.25, 0.5705, 0.25, 0.5705, 0.25, 0.5705, 0.25, 0.4295, 0.25, 0.4295, 0.25, 0.4295, 0.25, 0.4295, 0.25, 0.5705, 0.25, 0.494, 0.25, 0.494, 0.25, 0.5705, 0.25, 0.4295, 0.25, 0.4295, 0.25, 0.4295, 0.25, 0.4295, 0.25, 0.5705, 0.25, 0.494, 0.25, 0.494, 0.25, 0.5705, 0.25, 0.4295, 0.25, 0.494, 0.25, 0.494, 0.25, 0.4295, 0.25, 0.5705, 0.25, 0.494, 0.25, 0.494, 0.25, 0.5705, 0.25, 0.4295, 0.25, 0.494, 0.25, 0.494, 0.25, 0.4295, 0.25, 0.4295, 0.25, 0.494, 0.25, 0.494, 0.25, 0.4295, 0.25, 0.5705, 0.25, 0.494, 0.25, 0.4893, 0.25, 0.625, 0.25, 0.4295, 0.25, 0.494, 0.25, 0.4893, 0.25, 0.375, 0.25, 0.5742, 0.2362, 0.4936, 0.2362, 0.4936, 0.2362, 0.5742, 0.2362, 0.4258, 0.1327, 0.4936, 0.1327, 0.4936, 0.2362, 0.4258, 0.2362, 0.4258, 0.2362, 0.4936, 0.2362, 0.4917, 0.2425, 0.4026, 0.2425, 0.5742, 0.1327, 0.4936, 0.1327, 0.4917, 0.1264, 0.5974, 0.1264, 0.4026, 0.1264, 0.4917, 0.1264, 0.4917, 0.1264, 0.4026, 0.1264, 0.5974, 0.2425, 0.4917, 0.2425, 0.4917, 0.2425, 0.5974, 0.2425, 0.4258, 0.1327, 0.4936, 0.1327, 0.4936, 0.1327, 0.4258, 0.1327, 0.5974, 0.1264, 0.4917, 0.1264, 0.4893, 0.1189, 0.625, 0.1189, 0.4026, 0.2425, 0.4917, 0.2425, 0.4893, 0.25, 0.375, 0.25, 0.625, 0.5, 0.4893, 0.5, 0.4893, 0.5, 0.625, 0.5, 0.375, 0.5, 0.4893, 0.5, 0.4893, 0.5, 0.375, 0.5, 0.625, 0.5, 0.4893, 0.5, 0.4893, 0.5, 0.625, 0.5, 0.625, 0.5, 0.4893, 0.5, 0.4893, 0.5, 0.625, 0.5, 0.375, 0.5, 0.4893, 0.5, 0.4893, 0.5, 0.375, 0.5, 0.375, 0.5, 0.4893, 0.5, 0.4893, 0.6311, 0.375, 0.6311, 0.375, 0.25, 0.4893, 0.25, 0.4893, 0.25, 0.375, 0.25, 0.375, 0.5, 0.4893, 0.5, 0.4893, 0.5, 0.375, 0.5, 0.625, 0.25, 0.4893, 0.25, 0.4893, 0.25, 0.625, 0.25, 0.375, 0.5, 0.4893, 0.5, 0.4893, 0.5, 0.375, 0.5, 0.375, 0.25, 0.4893, 0.25, 0.4893, 0.25, 0.375, 0.25, 0.375, 0.25, 0.4893, 0.25, 0.4893, 0.25, 0.375, 0.25, 0.6316, 0.5, 0.5015, 0.5, 0.4893, 0.5, 0.625, 0.5, 0.3918, 0.25, 0.4953, 0.25, 0.4893, 0.25, 0.375, 0.25, 0.3658, 0.5, 0.4823, 0.5, 0.4893, 0.5, 0.375, 0.5, 0.6288, 0.25, 0.486, 0.25, 0.4893, 0.25, 0.625, 0.25, 0.625, 0.5, 0.4893, 0.5, 0.4893, 0.5, 0.625, 0.5, 0.625, 0.25, 0.4893, 0.25, 0.4893, 0.25, 0.625, 0.25, 0.625, 0.5, 0.4893, 0.5, 0.4893, 0.5, 0.625, 0.5, 0.375, 0.25, 0.4893, 0.25, 0.4893, 0.25, 0.375, 0.25, 0.625, 0.25, 0.4893, 0.25, 0.4893, 0.25, 0.625, 0.25, 0.625, 0.25, 0.4893, 0.25, 0.4893, 0.25, 0.625, 0.25, 0.375, 0.25, 0.4893, 0.25, 0.4893, 0.25, 0.375, 0.25, 0.625, 0.25, 0.4893, 0.25, 0.4893, 0.25, 0.625, 0.25, 0.375, 0.25, 0.4893, 0.25, 0.4893, 0.25, 0.375, 0.25, 0.375, 0.5, 0.4893, 0.5, 0.4893, 0.5, 0.375, 0.5, 0.625, 0.5, 0.4893, 0.5, 0.4893, 0.5, 0.625, 0.5, 0.375, 0.5, 0.4893, 0.5, 0.4893, 0.5, 0.375, 0.5, 0.375, 0.5, 0.4893, 0.5, 0.4893, 0.5, 0.375, 0.5, 0.375, 0.25, 0.4893, 0.25, 0.4893, 0.25, 0.375, 0.25, 0.375, 0.25, 0.4893, 0.25, 0.4893, 0.5, 0.375, 0.5, 0.6206, 0.5, 0.4823, 0.5, 0.5015, 0.5, 0.6316, 0.5, 0.3658, 0.25, 0.486, 0.25, 0.4953, 0.25, 0.3918, 0.25, 0.625, 0.5, 0.4893, 0.5, 0.4893, 0.5, 0.625, 0.5, 0.4295, 0.25, 0.494, 0.25, 0.494, 0.25, 0.4295, 0.25, 0.4295, 0.25, 0.494, 0.25, 0.494, 0.25, 0.4295, 0.25, 0.494, 0.25, 0.4295, 0.25, 0.4295, 0.25, 0.494, 0.25, 0.494, 0.25, 0.494, 0.25, 0.494, 0.25, 0.494, 0.25, 0.4295, 0.25, 0.494, 0.25, 0.494, 0.25, 0.4295, 0.25, 0.494, 0.25, 0.4295, 0.25, 0.4295, 0.25, 0.494, 0.25, 0.494, 0.25, 0.494, 0.25, 0.494, 0.25, 0.494, 0.25, 0.4295, 0.25, 0.4295, 0.25, 0.4295, 0.25, 0.4295, 0.25])
me_cube.materials.append(mat_material)
me_cube.use_mirror_vertex_groups = False
me_cube.update()

# ---- objects
ob_cube = bpy.data.objects.new('Cube', me_cube)
ob_light = bpy.data.objects.new('Light', light_light)
ob_camera = bpy.data.objects.new('Camera', cam_camera)

# ---- transforms, parenting, visibility, modifiers, constraints
ob_cube.location = (0.0, 0.0, 0.0)
ob_cube.lock_rotations_4d = False
ob_cube.empty_display_type = 'ARROWS'
ob_cube.lineart.crease_threshold = 0.0
_m = ob_cube.modifiers.new('Mirror', 'MIRROR')
_m.use_axis = (False, True, False)
_m.use_clip = True
ob_light.location = (4.076, 1.005, 5.904)
ob_light.rotation_euler = (0.6503, 0.05522, 1.866)
ob_light.lock_rotations_4d = False
ob_light.empty_display_type = 'ARROWS'
ob_light.color = (0.0, 0.0, 0.0, 0.0)
ob_light.lineart.crease_threshold = 0.0
ob_camera.location = (7.359, -6.926, 4.958)
ob_camera.rotation_euler = (1.109, 0.0, 0.8149)
ob_camera.lock_rotations_4d = False
ob_camera.empty_display_type = 'ARROWS'
ob_camera.color = (0.0, 0.0, 0.0, 0.0)
ob_camera.display_type = 'WIRE'
ob_camera.lineart.crease_threshold = 0.0

# ---- collection membership
col_collection.objects.link(ob_cube)
col_collection.objects.link(ob_light)
col_collection.objects.link(ob_camera)

# ---- scene / render settings (as saved in the file)
scene.camera = ob_camera
scene.frame_start = 1; scene.frame_end = 250; scene.frame_set(1)
scene.render.engine = 'BLENDER_EEVEE_NEXT'
scene.cycles.sampling_pattern = 'TABULATED_SOBOL'
scene.cycles.use_light_tree = False
scene.view_settings.view_transform = 'Filmic'
bpy.context.view_layer.update()
